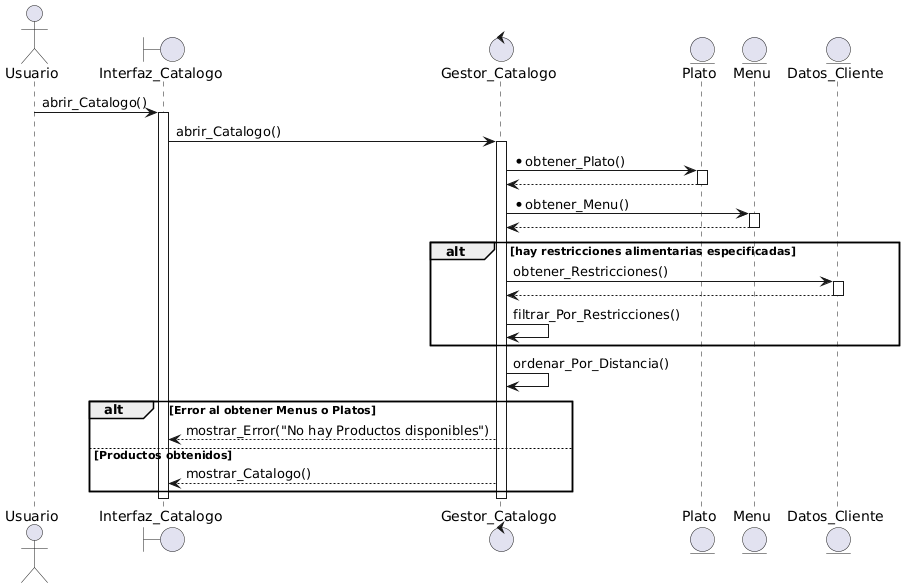

The diagram above was rendered by PlantUML. Its source (embedded in the PNG):
@startuml
actor "Usuario" as Cliente
boundary Interfaz_Catalogo
control Gestor_Catalogo
entity Plato
entity Menu
entity Datos_Cliente as Cl



Cliente -> Interfaz_Catalogo: abrir_Catalogo()

activate Interfaz_Catalogo

Interfaz_Catalogo -> Gestor_Catalogo: abrir_Catalogo()
activate Gestor_Catalogo

Gestor_Catalogo -> Plato: *obtener_Plato()
activate Plato
Plato --> Gestor_Catalogo: 
deactivate Plato

Gestor_Catalogo -> Menu: *obtener_Menu()
activate Menu
Menu --> Gestor_Catalogo:
deactivate Menu

alt hay restricciones alimentarias especificadas
    Gestor_Catalogo -> Cl: obtener_Restricciones()
    activate Cl
    Cl --> Gestor_Catalogo
    deactivate Cl
    Gestor_Catalogo -> Gestor_Catalogo: filtrar_Por_Restricciones()
end

Gestor_Catalogo -> Gestor_Catalogo: ordenar_Por_Distancia()


alt Error al obtener Menus o Platos
    Gestor_Catalogo --> Interfaz_Catalogo: mostrar_Error("No hay Productos disponibles")
else Productos obtenidos
    Gestor_Catalogo --> Interfaz_Catalogo: mostrar_Catalogo()
end

deactivate Gestor_Catalogo
deactivate Interfaz_Catalogo
@enduml